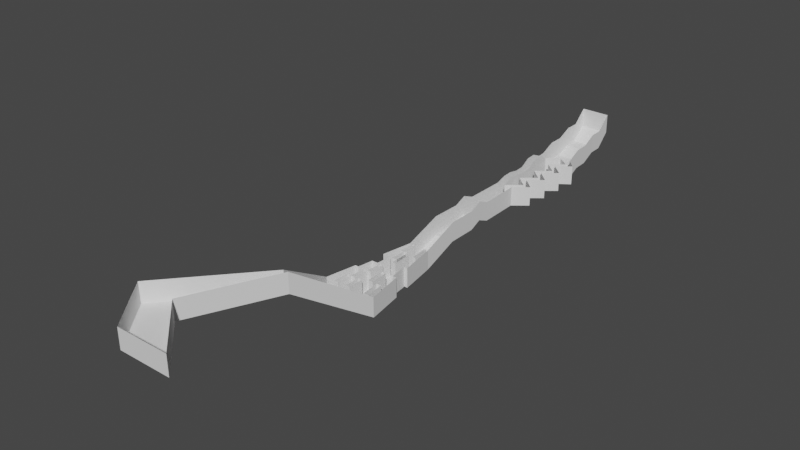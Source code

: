 # Source: level1_field.blend  (saved by Blender 2.82.7; exported with 4.5.12 LTS)
import bpy
from mathutils import Matrix  # noqa: F401  (used for matrix-valued properties, if any)

bpy.ops.wm.read_factory_settings(use_empty=True)
scene = bpy.context.scene
scene.name = 'Scene'

# ---- collections
col_collection = bpy.data.collections.new('Collection'); scene.collection.children.link(col_collection)

# ---- world
world_world = bpy.data.worlds.new('World'); scene.world = world_world
world_world.use_nodes = True; world_world.node_tree.nodes.clear()
_N = world_world.node_tree.nodes; _L = world_world.node_tree.links
n0 = _N.new('ShaderNodeOutputWorld'); n0.name = 'World Output'; n0.location = (300, 300)
n1 = _N.new('ShaderNodeBackground'); n1.name = 'Background'; n1.location = (10, 300)
n1.inputs[0].default_value = (0.05088, 0.05088, 0.05088, 1.0)
_L.new(n1.outputs[0], n0.inputs[0])
n0.is_active_output = True
world_world.color = (0.05088, 0.05088, 0.05088)
world_world.use_sun_shadow = False
world_world.sun_shadow_jitter_overblur = 0.0

# ---- meshes
me_plane = bpy.data.meshes.new('Plane')
me_plane.from_pydata([(-1.0, -1.0, 0.0), (1.0, -1.0, 0.0), (-0.55, 21.75, -0.5), (0.55, 21.75, -0.5), (0.2, 3.981, 0.0), (0.3875, 3.981, 0.0), (1.0, 6.995, -2.0), (-1.0, 6.995, -2.0), (0.3875, 10.5, -2.0), (-0.3875, 10.5, -2.0), (0.3656, 11.87, -1.5), (-0.3656, 11.87, -1.5), (0.3328, 13.94, -1.5), (-0.3328, 13.94, -1.5), (0.3082, 15.48, -1.485), (-0.3082, 15.48, -1.485), (0.0, -1.0, 0.0), (0.25, 21.75, -0.5), (0.0, 6.995, -2.0), (0.0, 10.5, -2.0), (0.0, 11.87, -1.5), (0.0, 13.94, -1.5), (0.0, 15.48, -1.485), (0.0, 6.995, -2.0), (0.0, 10.5, -2.0), (0.0, 11.87, -1.5), (0.0, 13.94, -1.5), (0.0, 15.48, -1.485), (0.0, -1.0, 0.0), (0.4291, 17.24, -1.493), (0.125, 17.24, -1.493), (0.4896, 18.12, -1.496), (0.1875, 18.12, -1.496), (0.3687, 16.36, -1.489), (0.0625, 16.36, -1.489), (0.8384, 15.92, -1.487), (0.5312, 15.92, -1.487), (0.8989, 16.8, -1.491), (0.5938, 16.8, -1.491), (0.9593, 17.68, -1.494), (0.6562, 17.68, -1.494), (1.017, 18.51, -1.498), (0.7155, 18.51, -1.498), (-0.4291, 17.24, -1.493), (-0.125, 17.24, -1.493), (-0.1875, 18.12, -1.296), (-0.4896, 18.12, -1.296), (-0.3687, 16.36, -1.389), (-0.0625, 16.36, -1.389), (-0.3384, 15.92, -1.387), (-0.03125, 15.92, -1.387), (-0.09375, 16.8, -1.491), (-0.3989, 16.8, -1.491), (-0.4593, 17.68, -1.294), (-0.1562, 17.68, -1.294), (-0.2188, 18.56, -1.498), (-0.5198, 18.56, -1.498), (0.6667, 18.88, -1.499), (0.2496, 18.88, -1.5), (-0.5424, 18.89, -1.5), (0.6083, 20.06, -1.25), (-0.5462, 20.07, -1.25), (0.5792, 20.66, -0.9999), (-0.5481, 20.66, -0.9999), (-0.5443, 19.48, -1.25), (0.6375, 19.47, -1.25), (0.5646, 21.2, -0.9999), (-0.5491, 21.21, -0.9999), (1.0, -1.0, 0.0), (1.0, -1.0, 0.0), (1.0, 6.995, -2.0), (0.3875, 10.5, -2.0), (0.3656, 11.87, -1.5), (0.8775, 7.696, -2.0), (0.755, 8.397, -2.0), (0.6325, 9.098, -2.0), (0.51, 9.799, -2.0), (0.8, 6.995, -2.0), (0.6, 6.995, -2.0), (0.31, 10.5, -2.0), (0.2325, 10.5, -2.0), (0.0, 9.098, -2.0), (0.0, 9.799, -2.0), (0.1755, 7.696, -2.0), (0.151, 8.397, -2.0), (0.1265, 9.098, -2.0), (0.102, 9.799, -2.0), (0.351, 7.696, -2.0), (0.302, 8.397, -2.0), (0.5265, 7.696, -2.0), (0.306, 9.799, -2.0), (0.702, 7.696, -2.0), (0.604, 8.397, -2.0), (0.506, 9.098, -2.0), (0.408, 9.799, -2.0), (-2.5, 0.8679, 0.0), (-1.0, 0.8679, 0.0), (-0.4896, 9.915, -2.0), (-0.5917, 9.331, -2.0), (-0.3476, 13.01, -1.5), (-0.7958, 8.163, -2.0), (-0.8979, 7.579, -2.0), (-0.1667, 6.995, -2.0), (-0.5, 6.995, -2.0), (-0.6667, 6.995, -2.0), (-0.1937, 10.5, -2.0), (-0.2583, 10.5, -2.0), (0.0, 7.579, -2.0), (0.0, 9.331, -2.0), (0.0, 9.915, -2.0), (-0.6632, 8.163, -2.0), (-0.5781, 8.747, -2.0), (-0.4931, 9.331, -2.0), (-0.5986, 7.579, -2.0), (-0.4625, 8.747, -2.0), (-0.3944, 9.331, -2.0), (-0.3264, 9.915, -2.0), (-0.449, 7.579, -2.0), (-0.3979, 8.163, -2.0), (-0.3469, 8.747, -2.0), (-0.2958, 9.331, -2.0), (-0.2448, 9.915, -2.0), (-0.2993, 7.579, -2.0), (-0.2653, 8.163, -2.0), (-0.2312, 8.747, -2.0), (-0.1972, 9.331, -2.0), (-0.1632, 9.915, -2.0), (-0.1497, 7.579, -2.0), (-0.1326, 8.163, -2.0), (-0.1156, 8.747, -2.0), (-0.09861, 9.331, -2.0), (-0.0816, 9.915, -2.0), (0.3476, 13.01, -1.5), (0.0, 13.01, -1.5), (0.0, 13.01, -1.5), (0.3403, 13.47, -1.3), (0.0, 13.47, -1.3), (0.0, 13.47, -1.3), (-0.3403, 13.47, -1.3), (-0.3403, 13.46, -0.5563), (0.3475, 13.0, -0.7563), (-0.09865, 9.324, -1.256), (-0.1157, 8.74, -1.256), (-0.1327, 8.156, -1.256), (-0.1497, 7.572, -1.256), (-0.08163, 9.908, -1.256), (-0.1973, 9.324, -1.256), (-0.2313, 8.74, -1.256), (-0.2653, 8.156, -1.256), (-0.2993, 7.572, -1.256), (-0.1632, 9.908, -1.256), (-0.2959, 9.324, -1.256), (-0.3469, 8.74, -1.256), (-0.398, 8.156, -1.256), (-0.449, 7.572, -1.256), (-0.2448, 9.908, -1.256), (-0.3945, 9.324, -1.256), (-0.4625, 8.74, -1.256), (-0.5986, 7.572, -1.256), (-0.3264, 9.908, -1.256), (-0.4931, 9.324, -1.256), (-0.5782, 8.74, -1.256), (-0.6632, 8.156, -1.256), (-3.477e-05, 9.324, -1.256), (-3.477e-05, 7.572, -1.256), (-0.2584, 10.49, -1.256), (-0.1938, 10.49, -1.256), (-0.6667, 6.988, -1.256), (-0.5, 6.988, -1.256), (-0.1667, 6.988, -1.256), (-0.7959, 8.156, -1.256), (-3.477e-05, 13.0, -1.256), (-3.477e-05, 13.0, -1.256), (-0.5917, 9.324, -1.256), (-0.4896, 9.908, -1.256), (0.506, 9.091, -1.256), (0.604, 8.39, -1.256), (0.702, 7.689, -1.256), (0.408, 9.792, -1.256), (0.5265, 7.689, -1.256), (0.306, 9.792, -1.256), (0.302, 8.39, -1.256), (0.351, 7.689, -1.256), (0.1265, 9.091, -1.256), (0.151, 8.39, -1.256), (0.1755, 7.689, -1.256), (0.102, 9.792, -1.256), (-3.477e-05, 9.091, -1.256), (0.2325, 10.49, -1.256), (0.31, 10.49, -1.256), (0.6, 6.988, -1.256), (0.8, 6.988, -1.256), (0.6325, 9.091, -1.256), (0.755, 8.39, -1.256), (0.8775, 7.689, -1.256), (0.3656, 11.87, -1.256), (0.3875, 10.49, -1.756), (1.0, 6.988, -1.756), (-0.5491, 21.2, -0.2562), (0.5791, 20.65, -0.2561), (-0.5463, 20.06, -0.506), (-0.5481, 20.65, -0.2561), (0.6083, 20.06, -0.506), (0.6375, 19.46, -0.5059), (-0.5444, 19.47, -0.5059), (0.2496, 18.88, -0.7558), (0.6666, 18.87, -0.7557), (-0.55, 21.74, 0.2437), (-0.5425, 18.88, -0.7558), (-0.2188, 18.55, -0.7544), (-0.06253, 16.36, -0.645), (-0.03128, 15.92, -0.6431), (-0.3687, 16.36, -0.645), (-0.3989, 16.8, -0.7469), (-0.4896, 18.11, -0.5525), (-0.5198, 18.55, -0.7544), (-0.1875, 18.11, -0.5525), (-0.1563, 17.67, -0.5506), (-0.125, 17.24, -0.7488), (-0.09378, 16.8, -0.7469), (-0.4291, 17.24, -0.7488), (-0.4594, 17.67, -0.5506), (0.7154, 18.51, -0.7542), (1.017, 18.51, -0.7542), (0.06247, 16.36, -0.745), (0.5312, 15.92, -0.7431), (0.3686, 16.36, -0.745), (0.8384, 15.92, -0.7431), (0.1875, 18.11, -0.7525), (0.6562, 17.67, -0.7506), (0.4895, 18.11, -0.7525), (0.9593, 17.67, -0.7506), (0.125, 17.24, -0.7488), (0.5937, 16.8, -0.7469), (-3.477e-05, 13.46, -1.056), (-3.477e-05, 9.908, -1.256), (-3.477e-05, 10.49, -1.756), (-3.477e-05, 6.988, -1.256), (0.4291, 17.24, -0.7488), (0.8988, 16.8, -0.7469), (-3.477e-05, 9.792, -1.256), (-3.477e-05, 13.46, -1.056), (-3.477e-05, 15.48, -0.7413), (-3.477e-05, 13.93, -1.256), (-3.477e-05, 11.87, -1.256), (-3.477e-05, 10.49, -1.756), (-3.477e-05, 6.988, -1.756), (0.25, 21.74, 0.2437), (-3.477e-05, -1.007, 0.7437), (-3.477e-05, 15.48, -0.7413), (-0.3385, 15.92, -0.6431), (0.3082, 15.48, -0.7413), (-3.477e-05, 13.93, -1.256), (-0.3328, 13.93, -0.7563), (-0.3082, 15.48, -0.7413), (0.3328, 13.93, -0.7563), (0.3402, 13.46, -0.5563), (-3.477e-05, 11.87, -1.256), (-0.3476, 13.0, -0.7563), (0.3656, 11.87, -0.7563), (-0.3875, 10.49, -1.256), (-0.3657, 11.87, -0.7563), (0.3875, 10.49, -1.256), (0.51, 9.792, -1.256), (-0.898, 7.572, -1.256), (1.0, 6.988, -1.256), (0.3875, 3.974, 0.7437), (-1.0, 0.8609, 0.7437), (0.2, 3.974, 0.7437), (-1.0, 6.988, -1.256), (0.55, 21.74, 0.2437), (0.5645, 21.2, -0.2562), (1.0, -1.007, 0.7437), (-3.477e-05, -1.007, 0.7437), (-1.0, -1.007, 0.7437), (-2.5, 0.8609, 0.7437)], [(18, 23), (19, 24), (20, 25), (21, 26), (1, 68), (68, 69), (133, 134), (136, 137), (241, 234), (172, 171), (243, 252), (244, 257), (245, 236), (246, 237)], [(6, 5, 70), (10, 8, 71, 72), (259, 195, 196, 262), (265, 197, 266), (37, 239, 238, 29), (83, 185, 184, 84), (17, 247, 207, 2), (100, 170, 264, 101), (41, 223, 206, 57), (23, 237, 169, 102), (86, 186, 183, 85), (114, 157, 161, 111), (58, 205, 222, 42), (112, 160, 156, 115), (64, 204, 208, 59), (103, 168, 167, 104), (22, 242, 249, 27), (88, 181, 182, 87), (113, 117, 154, 158), (55, 209, 205, 58), (0, 274, 248, 28), (119, 152, 157, 114), (65, 203, 202, 60), (90, 180, 188, 80), (115, 156, 151, 120), (78, 190, 179, 89), (121, 155, 159, 116), (63, 201, 200, 61), (106, 165, 166, 105), (122, 149, 154, 117), (30, 232, 233, 38), (118, 153, 148, 123), (107, 164, 237, 23), (60, 202, 199, 62), (39, 231, 230, 31), (79, 189, 178, 94), (32, 228, 229, 40), (91, 177, 191, 77), (67, 198, 201, 63), (109, 235, 163, 108), (35, 227, 226, 33), (92, 176, 175, 93), (128, 143, 148, 123), (34, 224, 225, 36), (124, 147, 142, 129), (61, 200, 204, 64), (130, 141, 146, 125), (57, 206, 203, 65), (14, 251, 227, 35), (126, 150, 145, 131), (95, 275, 274, 0), (111, 161, 162, 110), (36, 225, 242, 22), (85, 183, 187, 81), (127, 144, 164, 107), (16, 273, 272, 1), (82, 240, 186, 86), (66, 271, 270, 3), (33, 226, 239, 37), (87, 182, 185, 83), (7, 269, 268, 4), (62, 199, 271, 66), (116, 159, 165, 106), (38, 233, 224, 34), (84, 184, 181, 88), (108, 163, 141, 130), (96, 267, 266, 5), (104, 113, 158, 167), (131, 145, 235, 109), (2, 207, 198, 67), (29, 238, 231, 39), (101, 264, 269, 7), (40, 229, 232, 30), (132, 140, 256, 135), (76, 263, 262, 8), (31, 230, 223, 41), (11, 261, 260, 9), (105, 166, 155, 121), (42, 222, 228, 32), (13, 253, 139, 138), (70, 197, 265, 6), (117, 154, 168, 103), (89, 179, 177, 91), (71, 196, 195, 72), (117, 154, 153, 118), (53, 221, 220, 43), (99, 258, 261, 11), (72, 195, 259, 10), (51, 219, 218, 44), (8, 262, 196, 71), (120, 151, 152, 119), (94, 178, 180, 90), (135, 256, 255, 12), (6, 265, 194, 73), (54, 217, 216, 45), (15, 254, 253, 13), (73, 194, 193, 74), (56, 215, 214, 46), (74, 193, 176, 92), (4, 268, 275, 95), (93, 175, 192, 75), (12, 255, 251, 14), (75, 192, 263, 76), (123, 148, 149, 122), (52, 213, 212, 47), (49, 250, 254, 15), (123, 148, 147, 124), (50, 211, 210, 48), (1, 272, 267, 96), (77, 191, 190, 78), (28, 248, 273, 16), (125, 146, 150, 126), (47, 212, 250, 49), (3, 270, 247, 17), (27, 249, 211, 50), (102, 169, 144, 127), (80, 188, 189, 79), (48, 210, 219, 51), (129, 142, 143, 128), (43, 220, 213, 52), (5, 266, 197, 70), (10, 259, 140, 132), (46, 214, 221, 53), (44, 218, 217, 54), (110, 162, 170, 100), (9, 260, 174, 97), (81, 187, 240, 82), (138, 139, 258, 99), (45, 216, 209, 55), (97, 174, 173, 98), (98, 173, 160, 112), (59, 208, 215, 56)])
_uv = me_plane.uv_layers.new(name='UVMap')
_uv.uv.foreach_set('vector', [1.0, 0.9575, 1.0, 0.8302, 1.0, 0.9575, 1.0, 0.996, 1.0, 0.9947, 1.0, 0.9947, 1.0, 0.996, 1.0, 0.996, 1.0, 0.996, 1.0, 0.9947, 1.0, 0.9947, 1.0, 0.9575, 1.0, 0.9575, 1.0, 0.8302, 1.0, 0.9997, 1.0, 0.9997, 1.0, 0.9998, 1.0, 0.9998, 0.6, 0.965, 0.6, 0.965, 0.6, 0.9724, 0.6, 0.9724, 0.5, 1.0, 0.5, 1.0, 0.0, 1.0, 0.0, 1.0, 0.0, 0.9699, 0.0, 0.9699, 0.0, 0.9637, 0.0, 0.9637, 1.0, 0.9999, 1.0, 0.9999, 1.0, 1.0, 1.0, 1.0, 0.5, 0.9575, 0.5, 0.9575, 0.4167, 0.9575, 0.4167, 0.9575, 0.6, 0.9873, 0.6, 0.9873, 0.6, 0.9798, 0.6, 0.9798, 0.1667, 0.9761, 0.1667, 0.9761, 0.08333, 0.9761, 0.08333, 0.9761, 0.5, 1.0, 0.5, 1.0, 0.5, 0.9999, 0.5, 0.9999, 0.08333, 0.9823, 0.08333, 0.9823, 0.1667, 0.9823, 0.1667, 0.9823, 0.0, 1.0, 0.0, 1.0, 0.0, 1.0, 0.0, 1.0, 0.25, 0.9575, 0.25, 0.9575, 0.1667, 0.9575, 0.1667, 0.9575, 0.5, 0.9995, 0.5, 0.9995, 0.5, 0.9995, 0.5, 0.9995, 0.7, 0.9724, 0.7, 0.9724, 0.7, 0.965, 0.7, 0.965, 0.1667, 0.9637, 0.25, 0.9637, 0.25, 0.9637, 0.1667, 0.9637, 0.5, 0.9999, 0.5, 0.9999, 0.5, 1.0, 0.5, 1.0, 0.0, 0.0, 0.0, 0.0, 0.5, 0.0, 0.5, 0.0, 0.25, 0.9761, 0.25, 0.9761, 0.1667, 0.9761, 0.1667, 0.9761, 1.0, 1.0, 1.0, 1.0, 1.0, 1.0, 1.0, 1.0, 0.8, 0.9873, 0.8, 0.9873, 0.8, 0.9947, 0.8, 0.9947, 0.1667, 0.9823, 0.1667, 0.9823, 0.25, 0.9823, 0.25, 0.9823, 0.8, 0.9575, 0.8, 0.9575, 0.8, 0.965, 0.8, 0.965, 0.25, 0.9885, 0.25, 0.9885, 0.1667, 0.9885, 0.1667, 0.9885, 0.0, 1.0, 0.0, 1.0, 0.0, 1.0, 0.0, 1.0, 0.1667, 0.9947, 0.1667, 0.9947, 0.25, 0.9947, 0.25, 0.9947, 0.3333, 0.9637, 0.3333, 0.9637, 0.25, 0.9637, 0.25, 0.9637, 0.5, 0.9998, 0.5, 0.9998, 0.5, 0.9997, 0.5, 0.9997, 0.25, 0.9699, 0.25, 0.9699, 0.3333, 0.9699, 0.3333, 0.9699, 0.5, 0.9637, 0.5, 0.9637, 0.5, 0.9575, 0.5, 0.9575, 1.0, 1.0, 1.0, 1.0, 1.0, 1.0, 1.0, 1.0, 1.0, 0.9998, 1.0, 0.9998, 1.0, 0.9999, 1.0, 0.9999, 0.9, 0.9947, 0.9, 0.9947, 0.9, 0.9873, 0.9, 0.9873, 0.5, 0.9999, 0.5, 0.9999, 0.5, 0.9998, 0.5, 0.9998, 0.9, 0.965, 0.9, 0.965, 0.9, 0.9575, 0.9, 0.9575, 0.0, 1.0, 0.0, 1.0, 0.0, 1.0, 0.0, 1.0, 0.5, 0.9885, 0.5, 0.9885, 0.5, 0.9823, 0.5, 0.9823, 1.0, 0.9996, 1.0, 0.9996, 1.0, 0.9996, 1.0, 0.9996, 0.9, 0.9724, 0.9, 0.9724, 0.9, 0.9798, 0.9, 0.9798, 0.4167, 0.9699, 0.4167, 0.9699, 0.3333, 0.9699, 0.3333, 0.9699, 0.5, 0.9996, 0.5, 0.9996, 0.5, 0.9996, 0.5, 0.9996, 0.3333, 0.9761, 0.3333, 0.9761, 0.4167, 0.9761, 0.4167, 0.9761, 0.0, 1.0, 0.0, 1.0, 0.0, 1.0, 0.0, 1.0, 0.4167, 0.9823, 0.4167, 0.9823, 0.3333, 0.9823, 0.3333, 0.9823, 1.0, 1.0, 1.0, 1.0, 1.0, 1.0, 1.0, 1.0, 1.0, 0.9995, 1.0, 0.9995, 1.0, 0.9996, 1.0, 0.9996, 0.3333, 0.9885, 0.3333, 0.9885, 0.4167, 0.9885, 0.4167, 0.9885, 0.0, 0.3113, 0.0, 0.3113, 0.0, 0.0, 0.0, 0.0, 0.08333, 0.9761, 0.08333, 0.9761, 0.08333, 0.9699, 0.08333, 0.9699, 0.5, 0.9996, 0.5, 0.9996, 0.5, 0.9995, 0.5, 0.9995, 0.6, 0.9798, 0.6, 0.9798, 0.5, 0.9798, 0.5, 0.9798, 0.4167, 0.9637, 0.4167, 0.9637, 0.5, 0.9637, 0.5, 0.9637, 0.5, 0.0, 0.5, 0.0, 1.0, 0.0, 1.0, 0.0, 0.5, 0.9873, 0.5, 0.9873, 0.6, 0.9873, 0.6, 0.9873, 1.0, 1.0, 1.0, 1.0, 1.0, 1.0, 1.0, 1.0, 1.0, 0.9996, 1.0, 0.9996, 1.0, 0.9997, 1.0, 0.9997, 0.7, 0.965, 0.7, 0.965, 0.6, 0.965, 0.6, 0.965, 0.0, 0.9575, 0.0, 0.9575, 0.0, 0.8302, 0.0, 0.8302, 1.0, 1.0, 1.0, 1.0, 1.0, 1.0, 1.0, 1.0, 0.1667, 0.9885, 0.1667, 0.9885, 0.1667, 0.9947, 0.1667, 0.9947, 0.5, 0.9997, 0.5, 0.9997, 0.5, 0.9996, 0.5, 0.9996, 0.6, 0.9724, 0.6, 0.9724, 0.7, 0.9724, 0.7, 0.9724, 0.5, 0.9823, 0.5, 0.9823, 0.4167, 0.9823, 0.4167, 0.9823, 1.0, 0.3113, 1.0, 0.3113, 0.5, 0.8302, 0.5, 0.8302, 0.1667, 0.9575, 0.1667, 0.9637, 0.1667, 0.9637, 0.1667, 0.9575, 0.4167, 0.9885, 0.4167, 0.9885, 0.5, 0.9885, 0.5, 0.9885, 0.0, 1.0, 0.0, 1.0, 0.0, 1.0, 0.0, 1.0, 1.0, 0.9998, 1.0, 0.9998, 1.0, 0.9998, 1.0, 0.9998, 0.0, 0.9637, 0.0, 0.9637, 0.0, 0.9575, 0.0, 0.9575, 0.5, 0.9998, 0.5, 0.9998, 0.5, 0.9998, 0.5, 0.9998, 1.0, 0.9971, 1.0, 0.9971, 1.0, 0.9976, 1.0, 0.9976, 1.0, 0.9873, 1.0, 0.9873, 1.0, 0.9947, 1.0, 0.9947, 1.0, 0.9999, 1.0, 0.9999, 1.0, 0.9999, 1.0, 0.9999, 0.0, 0.996, 0.0, 0.996, 0.0, 0.9947, 0.0, 0.9947, 0.25, 0.9947, 0.25, 0.9947, 0.25, 0.9885, 0.25, 0.9885, 0.5, 0.9999, 0.5, 0.9999, 0.5, 0.9999, 0.5, 0.9999, 0.0, 0.998, 0.0, 0.998, 0.0, 0.9976, 0.0, 0.9976, 1.0, 0.9575, 1.0, 0.9575, 1.0, 0.9575, 1.0, 0.9575, 0.25, 0.9637, 0.25, 0.9637, 0.25, 0.9575, 0.25, 0.9575, 0.8, 0.965, 0.8, 0.965, 0.9, 0.965, 0.9, 0.965, 1.0, 0.9947, 1.0, 0.9947, 1.0, 0.996, 1.0, 0.996, 0.25, 0.9637, 0.25, 0.9637, 0.25, 0.9699, 0.25, 0.9699, 0.0, 0.9998, 0.0, 0.9998, 0.0, 0.9998, 0.0, 0.9998, 0.0, 0.9971, 0.0, 0.9971, 0.0, 0.996, 0.0, 0.996, 1.0, 0.996, 1.0, 0.996, 1.0, 0.996, 1.0, 0.996, 0.5, 0.9997, 0.5, 0.9997, 0.5, 0.9998, 0.5, 0.9998, 1.0, 0.9947, 1.0, 0.9947, 1.0, 0.9947, 1.0, 0.9947, 0.25, 0.9823, 0.25, 0.9823, 0.25, 0.9761, 0.25, 0.9761, 0.9, 0.9873, 0.9, 0.9873, 0.8, 0.9873, 0.8, 0.9873, 1.0, 0.9976, 1.0, 0.9976, 1.0, 0.998, 1.0, 0.998, 1.0, 0.9575, 1.0, 0.9575, 1.0, 0.965, 1.0, 0.965, 0.5, 0.9998, 0.5, 0.9998, 0.5, 0.9999, 0.5, 0.9999, 0.0, 0.9995, 0.0, 0.9995, 0.0, 0.998, 0.0, 0.998, 1.0, 0.965, 1.0, 0.965, 1.0, 0.9724, 1.0, 0.9724, 0.0, 0.9999, 0.0, 0.9999, 0.0, 0.9999, 0.0, 0.9999, 1.0, 0.9724, 1.0, 0.9724, 0.9, 0.9724, 0.9, 0.9724, 0.0, 0.8302, 0.0, 0.8302, 0.0, 0.3113, 0.0, 0.3113, 0.9, 0.9798, 0.9, 0.9798, 1.0, 0.9798, 1.0, 0.9798, 1.0, 0.998, 1.0, 0.998, 1.0, 0.9995, 1.0, 0.9995, 1.0, 0.9798, 1.0, 0.9798, 1.0, 0.9873, 1.0, 0.9873, 0.3333, 0.9699, 0.3333, 0.9699, 0.3333, 0.9637, 0.3333, 0.9637, 0.0, 0.9997, 0.0, 0.9997, 0.0, 0.9996, 0.0, 0.9996, 0.0, 0.9996, 0.0, 0.9996, 0.0, 0.9995, 0.0, 0.9995, 0.3333, 0.9699, 0.3333, 0.9699, 0.3333, 0.9761, 0.3333, 0.9761, 0.5, 0.9996, 0.5, 0.9996, 0.5, 0.9996, 0.5, 0.9996, 1.0, 0.0, 1.0, 0.0, 1.0, 0.3113, 1.0, 0.3113, 0.9, 0.9575, 0.9, 0.9575, 0.8, 0.9575, 0.8, 0.9575, 0.5, 0.0, 0.5, 0.0, 0.5, 0.0, 0.5, 0.0, 0.3333, 0.9823, 0.3333, 0.9823, 0.3333, 0.9885, 0.3333, 0.9885, 0.0, 0.9996, 0.0, 0.9996, 0.0, 0.9996, 0.0, 0.9996, 1.0, 1.0, 1.0, 1.0, 0.5, 1.0, 0.5, 1.0, 0.5, 0.9995, 0.5, 0.9995, 0.5, 0.9996, 0.5, 0.9996, 0.4167, 0.9575, 0.4167, 0.9575, 0.4167, 0.9637, 0.4167, 0.9637, 0.8, 0.9947, 0.8, 0.9947, 0.9, 0.9947, 0.9, 0.9947, 0.5, 0.9996, 0.5, 0.9996, 0.5, 0.9997, 0.5, 0.9997, 0.4167, 0.9761, 0.4167, 0.9761, 0.4167, 0.9699, 0.4167, 0.9699, 0.0, 0.9998, 0.0, 0.9998, 0.0, 0.9997, 0.0, 0.9997, 1.0, 0.8302, 1.0, 0.8302, 1.0, 0.9575, 1.0, 0.9575, 1.0, 0.996, 1.0, 0.996, 1.0, 0.9971, 1.0, 0.9971, 0.0, 0.9999, 0.0, 0.9999, 0.0, 0.9998, 0.0, 0.9998, 0.5, 0.9998, 0.5, 0.9998, 0.5, 0.9998, 0.5, 0.9998, 0.08333, 0.9699, 0.08333, 0.9699, 0.0, 0.9699, 0.0, 0.9699, 0.0, 0.9947, 0.0, 0.9947, 0.0, 0.9885, 0.0, 0.9885, 0.5, 0.9798, 0.5, 0.9798, 0.5, 0.9873, 0.5, 0.9873, 0.0, 0.9976, 0.0, 0.9976, 0.0, 0.9971, 0.0, 0.9971, 0.5, 0.9999, 0.5, 0.9999, 0.5, 0.9999, 0.5, 0.9999, 0.0, 0.9885, 0.0, 0.9885, 0.0, 0.9823, 0.0, 0.9823, 0.0, 0.9823, 0.0, 0.9823, 0.08333, 0.9823, 0.08333, 0.9823, 0.0, 1.0, 0.0, 1.0, 0.0, 0.9999, 0.0, 0.9999])
me_plane.use_remesh_fix_poles = True
me_plane.use_remesh_preserve_attributes = False
me_plane.use_mirror_vertex_groups = False
me_plane.update()
me_plane_001 = bpy.data.meshes.new('Plane.001')
me_plane_001.from_pydata([(-0.55, 21.75, -0.5), (0.55, 21.75, -0.5), (0.2, 3.981, 0.0), (0.3875, 3.981, 0.0), (1.0, 6.995, -2.0), (-1.0, 6.995, -2.0), (0.3875, 10.5, -2.0), (-0.3875, 10.5, -2.0), (0.3656, 11.87, -1.5), (-0.3656, 11.87, -1.5), (0.3082, 15.48, -1.485), (-0.3082, 15.48, -1.485), (0.0, -1.0, 0.0), (0.25, 21.75, -0.5), (0.0, 6.995, -2.0), (0.0, 10.5, -2.0), (0.0, 11.87, -1.5), (0.0, 13.94, -1.5), (0.0, 15.48, -1.485), (0.0, 6.995, -2.0), (0.0, 10.5, -2.0), (0.0, 11.87, -1.5), (0.0, 13.94, -1.5), (0.0, 15.48, -1.485), (0.0, -1.0, 0.0), (0.4291, 17.24, -1.493), (0.125, 17.24, -1.493), (0.4896, 18.12, -1.496), (0.1875, 18.12, -1.496), (0.3687, 16.36, -1.489), (0.0625, 16.36, -1.489), (0.8384, 15.92, -1.487), (0.5312, 15.92, -1.487), (0.9593, 17.68, -1.494), (0.6562, 17.68, -1.494), (1.017, 18.51, -1.498), (0.7155, 18.51, -1.498), (-0.1875, 18.12, -1.296), (-0.4896, 18.12, -1.296), (-0.3687, 16.36, -1.389), (-0.0625, 16.36, -1.389), (-0.3384, 15.92, -1.387), (-0.03125, 15.92, -1.387), (-0.4593, 17.68, -1.294), (-0.1562, 17.68, -1.294), (-0.2188, 18.56, -1.498), (-0.5198, 18.56, -1.498), (0.6667, 18.88, -1.499), (0.2496, 18.88, -1.5), (-0.5424, 18.89, -1.5), (-0.5443, 19.48, -1.25), (0.6375, 19.47, -1.25), (0.2497, 19.48, -1.25), (0.5646, 21.2, -0.9999), (0.2499, 21.2, -0.9999), (-0.5491, 21.21, -0.9999), (1.0, 6.995, -2.0), (0.3875, 10.5, -2.0), (0.3656, 11.87, -1.5), (0.51, 9.799, -2.0), (0.31, 10.5, -2.0), (0.2325, 10.5, -2.0), (0.155, 10.5, -2.0), (0.0775, 10.5, -2.0), (0.0, 9.799, -2.0), (0.102, 9.799, -2.0), (0.204, 9.799, -2.0), (0.306, 9.799, -2.0), (0.408, 9.799, -2.0), (-2.5, 0.8679, 0.0), (-1.0, 0.8679, 0.0), (-1.75, 0.8679, 0.0), (-0.4896, 9.915, -2.0), (-0.5917, 9.331, -2.0), (-0.3476, 13.01, -1.5), (-0.7958, 8.163, -2.0), (-0.8979, 7.579, -2.0), (-0.6667, 6.995, -2.0), (-0.8333, 6.995, -2.0), (-0.06458, 10.5, -2.0), (-0.1292, 10.5, -2.0), (-0.1937, 10.5, -2.0), (-0.2583, 10.5, -2.0), (-0.3229, 10.5, -2.0), (0.0, 9.915, -2.0), (-0.7483, 7.579, -2.0), (-0.6632, 8.163, -2.0), (-0.5781, 8.747, -2.0), (-0.4931, 9.331, -2.0), (-0.408, 9.915, -2.0), (-0.5986, 7.579, -2.0), (-0.5306, 8.163, -2.0), (-0.4625, 8.747, -2.0), (-0.3944, 9.331, -2.0), (-0.3264, 9.915, -2.0), (-0.449, 7.579, -2.0), (-0.3979, 8.163, -2.0), (-0.3469, 8.747, -2.0), (-0.2958, 9.331, -2.0), (-0.2448, 9.915, -2.0), (-0.2653, 8.163, -2.0), (-0.2312, 8.747, -2.0), (-0.1972, 9.331, -2.0), (-0.1632, 9.915, -2.0), (-0.0816, 9.915, -2.0), (0.3476, 13.01, -1.5), (0.0, 13.01, -1.5), (0.0, 13.01, -1.5), (0.0, 13.47, -1.3), (0.0, 13.47, -1.3)], [], [(54, 53, 1, 13), (71, 70, 3), (68, 59, 6, 60), (22, 17, 18, 23), (109, 108, 17, 22), (20, 15, 16, 21), (3, 14, 19), (55, 54, 13, 0), (69, 71, 3, 2), (104, 84, 20, 79), (34, 33, 27, 28), (32, 31, 29, 30), (18, 10, 31, 32), (26, 25, 33, 34), (28, 27, 35, 36), (43, 44, 37, 38), (41, 42, 40, 39), (11, 23, 42, 41), (38, 37, 45, 46), (48, 47, 51, 52), (49, 48, 52, 50), (4, 3, 56), (8, 6, 57, 58), (64, 65, 63, 15), (65, 66, 62, 63), (66, 67, 61, 62), (24, 12, 71), (72, 89, 83, 7), (89, 94, 82, 83), (99, 103, 80, 81), (103, 104, 79, 80), (5, 78, 85, 76), (76, 85, 86, 75), (73, 88, 89, 72), (78, 77, 90, 85), (85, 90, 91, 86), (86, 91, 92, 87), (88, 93, 94, 89), (90, 95, 96, 91), (91, 96, 97, 92), (93, 98, 99, 94), (107, 106, 108, 109), (96, 100, 101, 97), (98, 102, 103, 99), (16, 8, 105, 106), (21, 16, 106, 107), (9, 21, 107, 74)])
_uv = me_plane_001.uv_layers.new(name='UVMap')
_uv.uv.foreach_set('vector', [0.5, 1.0, 1.0, 1.0, 1.0, 1.0, 0.5, 1.0, 0.5, 0.3113, 1.0, 0.3113, 0.5, 0.8302, 0.9, 0.9873, 1.0, 0.9873, 1.0, 0.9947, 0.9, 0.9947, 0.5, 0.998, 0.5, 0.998, 0.5, 0.9995, 0.5, 0.9995, 0.5, 0.9976, 0.5, 0.9976, 0.5, 0.998, 0.5, 0.998, 0.5, 0.9947, 0.5, 0.9947, 0.5, 0.996, 0.5, 0.996, 0.5, 0.8302, 0.5, 0.9575, 0.5, 0.9575, 0.0, 1.0, 0.5, 1.0, 0.5, 1.0, 0.0, 1.0, 0.0, 0.3113, 0.5, 0.3113, 0.5, 0.8302, 0.0, 0.8302, 0.4167, 0.9885, 0.5, 0.9885, 0.5, 0.9947, 0.4167, 0.9947, 0.5, 0.9998, 1.0, 0.9998, 1.0, 0.9999, 0.5, 0.9999, 0.5, 0.9996, 1.0, 0.9996, 1.0, 0.9996, 0.5, 0.9996, 0.5, 0.9995, 1.0, 0.9995, 1.0, 0.9996, 0.5, 0.9996, 0.5, 0.9998, 1.0, 0.9998, 1.0, 0.9998, 0.5, 0.9998, 0.5, 0.9999, 1.0, 0.9999, 1.0, 0.9999, 0.5, 0.9999, 0.0, 0.9998, 0.5, 0.9998, 0.5, 0.9999, 0.0, 0.9999, 0.0, 0.9996, 0.5, 0.9996, 0.5, 0.9996, 0.0, 0.9996, 0.0, 0.9995, 0.5, 0.9995, 0.5, 0.9996, 0.0, 0.9996, 0.0, 0.9999, 0.5, 0.9999, 0.5, 0.9999, 0.0, 0.9999, 0.5, 1.0, 1.0, 1.0, 1.0, 1.0, 0.5, 1.0, 0.0, 1.0, 0.5, 1.0, 0.5, 1.0, 0.0, 1.0, 1.0, 0.9575, 1.0, 0.8302, 1.0, 0.9575, 1.0, 0.996, 1.0, 0.9947, 1.0, 0.9947, 1.0, 0.996, 0.5, 0.9873, 0.6, 0.9873, 0.6, 0.9947, 0.5, 0.9947, 0.6, 0.9873, 0.7, 0.9873, 0.7, 0.9947, 0.6, 0.9947, 0.7, 0.9873, 0.8, 0.9873, 0.8, 0.9947, 0.7, 0.9947, 0.5, 0.0, 0.5, 0.0, 0.5, 0.3113, 0.0, 0.9885, 0.08333, 0.9885, 0.08333, 0.9947, 0.0, 0.9947, 0.08333, 0.9885, 0.1667, 0.9885, 0.1667, 0.9947, 0.08333, 0.9947, 0.25, 0.9885, 0.3333, 0.9885, 0.3333, 0.9947, 0.25, 0.9947, 0.3333, 0.9885, 0.4167, 0.9885, 0.4167, 0.9947, 0.3333, 0.9947, 0.0, 0.9575, 0.08333, 0.9575, 0.08333, 0.9637, 0.0, 0.9637, 0.0, 0.9637, 0.08333, 0.9637, 0.08333, 0.9699, 0.0, 0.9699, 0.0, 0.9823, 0.08333, 0.9823, 0.08333, 0.9885, 0.0, 0.9885, 0.08333, 0.9575, 0.1667, 0.9575, 0.1667, 0.9637, 0.08333, 0.9637, 0.08333, 0.9637, 0.1667, 0.9637, 0.1667, 0.9699, 0.08333, 0.9699, 0.08333, 0.9699, 0.1667, 0.9699, 0.1667, 0.9761, 0.08333, 0.9761, 0.08333, 0.9823, 0.1667, 0.9823, 0.1667, 0.9885, 0.08333, 0.9885, 0.1667, 0.9637, 0.25, 0.9637, 0.25, 0.9699, 0.1667, 0.9699, 0.1667, 0.9699, 0.25, 0.9699, 0.25, 0.9761, 0.1667, 0.9761, 0.1667, 0.9823, 0.25, 0.9823, 0.25, 0.9885, 0.1667, 0.9885, 0.5, 0.9971, 0.5, 0.9971, 0.5, 0.9976, 0.5, 0.9976, 0.25, 0.9699, 0.3333, 0.9699, 0.3333, 0.9761, 0.25, 0.9761, 0.25, 0.9823, 0.3333, 0.9823, 0.3333, 0.9885, 0.25, 0.9885, 0.5, 0.996, 1.0, 0.996, 1.0, 0.9971, 0.5, 0.9971, 0.5, 0.996, 0.5, 0.996, 0.5, 0.9971, 0.5, 0.9971, 0.0, 0.996, 0.5, 0.996, 0.5, 0.9971, 0.0, 0.9971])
me_plane_001.use_remesh_fix_poles = True
me_plane_001.use_remesh_preserve_attributes = False
me_plane_001.use_mirror_vertex_groups = False
me_plane_001.update()
me_plane_002 = bpy.data.meshes.new('Plane.002')
me_plane_002.from_pydata([(-1.0, -1.0, 0.0), (1.0, -1.0, 0.0), (0.2, 3.981, 0.0), (0.3875, 3.981, 0.0), (1.0, 6.995, -2.0), (-1.0, 6.995, -2.0), (0.3875, 10.5, -2.0), (-0.3875, 10.5, -2.0), (0.3656, 11.87, -1.5), (-0.3656, 11.87, -1.5), (0.3328, 13.94, -1.5), (-0.3328, 13.94, -1.5), (0.0, -1.0, 0.0), (0.0, 6.995, -2.0), (0.0, 10.5, -2.0), (0.0, 11.87, -1.5), (0.0, 13.94, -1.5), (0.0, 6.995, -2.0), (0.0, 10.5, -2.0), (0.0, 11.87, -1.5), (0.0, 13.94, -1.5), (0.0, -1.0, 0.0), (0.4291, 17.24, -1.493), (0.125, 17.24, -1.493), (0.3687, 16.36, -1.489), (0.0625, 16.36, -1.489), (0.8989, 16.8, -1.491), (0.5938, 16.8, -1.491), (1.017, 18.51, -1.498), (0.7155, 18.51, -1.498), (-0.3687, 16.36, -1.389), (-0.0625, 16.36, -1.389), (-0.09375, 16.8, -1.491), (-0.3989, 16.8, -1.491), (-0.2188, 18.56, -1.498), (-0.5198, 18.56, -1.498), (0.6667, 18.88, -1.499), (0.2496, 18.88, -1.5), (-0.5424, 18.89, -1.5), (0.6083, 20.06, -1.25), (0.2498, 20.07, -1.25), (-0.5462, 20.07, -1.25), (0.5792, 20.66, -0.9999), (0.2499, 20.66, -0.9999), (-0.5481, 20.66, -0.9999), (-0.5443, 19.48, -1.25), (0.6375, 19.47, -1.25), (0.2497, 19.48, -1.25), (0.8775, 7.696, -2.0), (0.6325, 9.098, -2.0), (0.51, 9.799, -2.0), (0.8, 6.995, -2.0), (0.6, 6.995, -2.0), (0.4, 6.995, -2.0), (0.2, 6.995, -2.0), (0.31, 10.5, -2.0), (0.2325, 10.5, -2.0), (0.155, 10.5, -2.0), (0.0775, 10.5, -2.0), (0.1265, 9.098, -2.0), (0.102, 9.799, -2.0), (0.253, 9.098, -2.0), (0.204, 9.799, -2.0), (0.3795, 9.098, -2.0), (0.306, 9.799, -2.0), (0.702, 7.696, -2.0), (0.506, 9.098, -2.0), (0.408, 9.799, -2.0), (-2.5, 0.8679, 0.0), (-1.0, 0.8679, 0.0), (-1.75, 0.8679, 0.0), (-0.1667, 6.995, -2.0), (-0.3333, 6.995, -2.0), (-0.5, 6.995, -2.0), (-0.6667, 6.995, -2.0), (-0.8333, 6.995, -2.0), (-0.06458, 10.5, -2.0), (-0.1292, 10.5, -2.0), (-0.1937, 10.5, -2.0), (-0.2583, 10.5, -2.0), (-0.3229, 10.5, -2.0), (-0.449, 7.579, -2.0), (-0.2993, 7.579, -2.0), (-0.1497, 7.579, -2.0), (0.3403, 13.47, -1.3), (0.0, 13.47, -1.3), (0.0, 13.47, -1.3), (-0.3403, 13.47, -1.3)], [], [(3, 4, 51, 52, 53, 54, 13), (14, 58, 57, 56, 55, 6, 8, 15), (85, 84, 10, 16), (27, 26, 22, 23), (2, 3, 17, 71, 72, 73, 74, 75, 5), (7, 80, 79, 78, 77, 76, 18, 19, 9), (87, 86, 20, 11), (25, 24, 26, 27), (30, 31, 32, 33), (29, 28, 36, 37), (35, 34, 37, 38), (45, 47, 40, 41), (47, 46, 39, 40), (41, 40, 43, 44), (40, 39, 42, 43), (12, 1, 69, 70), (0, 21, 70, 68), (59, 61, 62, 60), (61, 63, 64, 62), (63, 66, 67, 64), (51, 4, 48, 65), (66, 49, 50, 67), (73, 72, 82, 81), (72, 71, 83, 82)])
_uv = me_plane_002.uv_layers.new(name='UVMap')
_uv.uv.foreach_set('vector', [1.0, 0.8302, 1.0, 0.9575, 0.9, 0.9575, 0.8, 0.9575, 0.7, 0.9575, 0.6, 0.9575, 0.5, 0.9575, 0.5, 0.9947, 0.6, 0.9947, 0.7, 0.9947, 0.8, 0.9947, 0.9, 0.9947, 1.0, 0.9947, 1.0, 0.996, 0.5, 0.996, 0.5, 0.9976, 1.0, 0.9976, 1.0, 0.998, 0.5, 0.998, 0.5, 0.9997, 1.0, 0.9997, 1.0, 0.9998, 0.5, 0.9998, 0.0, 0.8302, 0.5, 0.8302, 0.5, 0.9575, 0.4167, 0.9575, 0.3333, 0.9575, 0.25, 0.9575, 0.1667, 0.9575, 0.08333, 0.9575, 0.0, 0.9575, 0.0, 0.9947, 0.08333, 0.9947, 0.1667, 0.9947, 0.25, 0.9947, 0.3333, 0.9947, 0.4167, 0.9947, 0.5, 0.9947, 0.5, 0.996, 0.0, 0.996, 0.0, 0.9976, 0.5, 0.9976, 0.5, 0.998, 0.0, 0.998, 0.5, 0.9996, 1.0, 0.9996, 1.0, 0.9997, 0.5, 0.9997, 0.0, 0.9996, 0.5, 0.9996, 0.5, 0.9997, 0.0, 0.9997, 0.5, 0.9999, 1.0, 0.9999, 1.0, 1.0, 0.5, 1.0, 0.0, 0.9999, 0.5, 0.9999, 0.5, 1.0, 0.0, 1.0, 0.0, 1.0, 0.5, 1.0, 0.5, 1.0, 0.0, 1.0, 0.5, 1.0, 1.0, 1.0, 1.0, 1.0, 0.5, 1.0, 0.0, 1.0, 0.5, 1.0, 0.5, 1.0, 0.0, 1.0, 0.5, 1.0, 1.0, 1.0, 1.0, 1.0, 0.5, 1.0, 0.5, 0.0, 1.0, 0.0, 1.0, 0.3113, 0.5, 0.3113, 0.0, 0.0, 0.5, 0.0, 0.5, 0.3113, 0.0, 0.3113, 0.6, 0.9798, 0.7, 0.9798, 0.7, 0.9873, 0.6, 0.9873, 0.7, 0.9798, 0.8, 0.9798, 0.8, 0.9873, 0.7, 0.9873, 0.8, 0.9798, 0.9, 0.9798, 0.9, 0.9873, 0.8, 0.9873, 0.9, 0.9575, 1.0, 0.9575, 1.0, 0.965, 0.9, 0.965, 0.9, 0.9798, 1.0, 0.9798, 1.0, 0.9873, 0.9, 0.9873, 0.25, 0.9575, 0.3333, 0.9575, 0.3333, 0.9637, 0.25, 0.9637, 0.3333, 0.9575, 0.4167, 0.9575, 0.4167, 0.9637, 0.3333, 0.9637])
me_plane_002.use_remesh_fix_poles = True
me_plane_002.use_remesh_preserve_attributes = False
me_plane_002.use_mirror_vertex_groups = False
me_plane_002.update()
me_plane_003 = bpy.data.meshes.new('Plane.003')
me_plane_003.from_pydata([(0.3328, 13.94, -1.5), (-0.3328, 13.94, -1.5), (0.3082, 15.48, -1.485), (-0.3082, 15.48, -1.485), (0.0, 6.995, -2.0), (0.0, 10.5, -2.0), (0.0, 13.94, -1.5), (0.0, 15.48, -1.485), (0.0, 6.995, -2.0), (0.0, 10.5, -2.0), (0.0, 13.94, -1.5), (0.0, 15.48, -1.485), (-0.4291, 17.24, -1.493), (-0.125, 17.24, -1.493), (-0.09375, 16.8, -1.491), (-0.3989, 16.8, -1.491), (-0.4593, 17.68, -1.294), (-0.1562, 17.68, -1.294), (0.5792, 20.66, -0.9999), (0.2499, 20.66, -0.9999), (-0.5481, 20.66, -0.9999), (0.5646, 21.2, -0.9999), (0.2499, 21.2, -0.9999), (-0.5491, 21.21, -0.9999), (0.8775, 7.696, -2.0), (0.755, 8.397, -2.0), (0.6, 6.995, -2.0), (0.4, 6.995, -2.0), (0.2, 6.995, -2.0), (0.0, 7.696, -2.0), (0.0, 8.397, -2.0), (0.0, 9.098, -2.0), (0.0, 9.799, -2.0), (0.1755, 7.696, -2.0), (0.151, 8.397, -2.0), (0.1265, 9.098, -2.0), (0.351, 7.696, -2.0), (0.302, 8.397, -2.0), (0.253, 9.098, -2.0), (0.5265, 7.696, -2.0), (0.453, 8.397, -2.0), (0.3795, 9.098, -2.0), (0.702, 7.696, -2.0), (0.604, 8.397, -2.0), (0.506, 9.098, -2.0), (-0.3476, 13.01, -1.5), (0.0, 7.579, -2.0), (0.0, 8.163, -2.0), (0.0, 8.747, -2.0), (0.0, 9.331, -2.0), (0.0, 9.915, -2.0), (-0.3469, 8.747, -2.0), (-0.2958, 9.331, -2.0), (-0.2993, 7.579, -2.0), (-0.2653, 8.163, -2.0), (-0.2312, 8.747, -2.0), (-0.1972, 9.331, -2.0), (-0.1497, 7.579, -2.0), (-0.1326, 8.163, -2.0), (-0.1156, 8.747, -2.0), (-0.09861, 9.331, -2.0), (0.3476, 13.01, -1.5), (0.0, 13.01, -1.5), (0.0, 13.01, -1.5), (0.3403, 13.47, -1.3), (0.0, 13.47, -1.3), (0.0, 13.47, -1.3), (-0.3403, 13.47, -1.3)], [], [(6, 0, 2, 7), (8, 4, 29, 30, 31, 32, 5, 9, 50, 49, 48, 47, 46), (1, 10, 11, 3), (15, 14, 13, 12), (12, 13, 17, 16), (20, 19, 22, 23), (19, 18, 21, 22), (4, 28, 33, 29), (29, 33, 34, 30), (30, 34, 35, 31), (28, 27, 36, 33), (34, 37, 38, 35), (27, 26, 39, 36), (36, 39, 40, 37), (37, 40, 41, 38), (39, 42, 43, 40), (40, 43, 44, 41), (42, 24, 25, 43), (62, 61, 64, 65), (51, 55, 56, 52), (53, 57, 58, 54), (45, 63, 66, 67), (55, 59, 60, 56), (57, 46, 47, 58), (58, 47, 48, 59), (59, 48, 49, 60)])
_uv = me_plane_003.uv_layers.new(name='UVMap')
_uv.uv.foreach_set('vector', [0.5, 0.998, 1.0, 0.998, 1.0, 0.9995, 0.5, 0.9995, 0.5, 0.9575, 0.5, 0.9575, 0.5, 0.965, 0.5, 0.9724, 0.5, 0.9798, 0.5, 0.9873, 0.5, 0.9947, 0.5, 0.9947, 0.5, 0.9885, 0.5, 0.9823, 0.5, 0.9761, 0.5, 0.9699, 0.5, 0.9637, 0.0, 0.998, 0.5, 0.998, 0.5, 0.9995, 0.0, 0.9995, 0.0, 0.9997, 0.5, 0.9997, 0.5, 0.9998, 0.0, 0.9998, 0.0, 0.9998, 0.5, 0.9998, 0.5, 0.9998, 0.0, 0.9998, 0.0, 1.0, 0.5, 1.0, 0.5, 1.0, 0.0, 1.0, 0.5, 1.0, 1.0, 1.0, 1.0, 1.0, 0.5, 1.0, 0.5, 0.9575, 0.6, 0.9575, 0.6, 0.965, 0.5, 0.965, 0.5, 0.965, 0.6, 0.965, 0.6, 0.9724, 0.5, 0.9724, 0.5, 0.9724, 0.6, 0.9724, 0.6, 0.9798, 0.5, 0.9798, 0.6, 0.9575, 0.7, 0.9575, 0.7, 0.965, 0.6, 0.965, 0.6, 0.9724, 0.7, 0.9724, 0.7, 0.9798, 0.6, 0.9798, 0.7, 0.9575, 0.8, 0.9575, 0.8, 0.965, 0.7, 0.965, 0.7, 0.965, 0.8, 0.965, 0.8, 0.9724, 0.7, 0.9724, 0.7, 0.9724, 0.8, 0.9724, 0.8, 0.9798, 0.7, 0.9798, 0.8, 0.965, 0.9, 0.965, 0.9, 0.9724, 0.8, 0.9724, 0.8, 0.9724, 0.9, 0.9724, 0.9, 0.9798, 0.8, 0.9798, 0.9, 0.965, 1.0, 0.965, 1.0, 0.9724, 0.9, 0.9724, 0.5, 0.9971, 1.0, 0.9971, 1.0, 0.9976, 0.5, 0.9976, 0.25, 0.9761, 0.3333, 0.9761, 0.3333, 0.9823, 0.25, 0.9823, 0.3333, 0.9637, 0.4167, 0.9637, 0.4167, 0.9699, 0.3333, 0.9699, 0.0, 0.9971, 0.5, 0.9971, 0.5, 0.9976, 0.0, 0.9976, 0.3333, 0.9761, 0.4167, 0.9761, 0.4167, 0.9823, 0.3333, 0.9823, 0.4167, 0.9637, 0.5, 0.9637, 0.5, 0.9699, 0.4167, 0.9699, 0.4167, 0.9699, 0.5, 0.9699, 0.5, 0.9761, 0.4167, 0.9761, 0.4167, 0.9761, 0.5, 0.9761, 0.5, 0.9823, 0.4167, 0.9823])
me_plane_003.use_remesh_fix_poles = True
me_plane_003.use_remesh_preserve_attributes = False
me_plane_003.use_mirror_vertex_groups = False
me_plane_003.update()

# ---- objects
ob_wall = bpy.data.objects.new('Wall', me_plane)
ob_asphalt = bpy.data.objects.new('Asphalt', me_plane_001)
ob_gress = bpy.data.objects.new('Gress', me_plane_002)
ob_send = bpy.data.objects.new('Send', me_plane_003)

# ---- transforms, parenting, visibility, modifiers, constraints
ob_wall.location = (0.0, 0.0, 0.0)
ob_wall.lineart.crease_threshold = 0.0
ob_asphalt.location = (0.0, 0.0, 0.0)
ob_asphalt.lineart.crease_threshold = 0.0
ob_gress.location = (0.0, 0.0, 0.0)
ob_gress.lineart.crease_threshold = 0.0
ob_send.location = (0.0, 0.0, 0.0)
ob_send.lineart.crease_threshold = 0.0

# ---- collection membership
col_collection.objects.link(ob_wall)
col_collection.objects.link(ob_asphalt)
col_collection.objects.link(ob_gress)
col_collection.objects.link(ob_send)

# ---- scene / render settings (as saved in the file)
scene.frame_start = 1; scene.frame_end = 250; scene.frame_set(0)
scene.render.engine = 'BLENDER_EEVEE_NEXT'
scene.cycles.use_denoising = False
scene.cycles.samples = 128
scene.cycles.sampling_pattern = 'TABULATED_SOBOL'
scene.cycles.use_adaptive_sampling = False
scene.cycles.use_light_tree = False
scene.view_settings.view_transform = 'Filmic'
bpy.context.view_layer.update()

# ---- added for rendering (the .blend has no active camera and no usable light): camera, sun
cam_auto = bpy.data.cameras.new('AutoCamera')
cam_auto.lens = 50.0
cam_auto.sensor_width = 36.0
cam_auto.clip_end = 1000.0
ob_auto_camera = bpy.data.objects.new('AutoCamera', cam_auto)
scene.collection.objects.link(ob_auto_camera)
ob_auto_camera.location = (20.7143, -15.3757, 16.5366)
ob_auto_camera.rotation_euler = (1.09748, -7.21219e-08, 0.694738)
scene.camera = ob_auto_camera
light_auto_sun = bpy.data.lights.new('AutoSun', 'SUN')
light_auto_sun.energy = 3.0
light_auto_sun.angle = 0.0523599
ob_auto_sun = bpy.data.objects.new('AutoSun', light_auto_sun)
scene.collection.objects.link(ob_auto_sun)
ob_auto_sun.rotation_euler = (0.872665, 0.174533, 0.523599)
bpy.context.view_layer.update()
